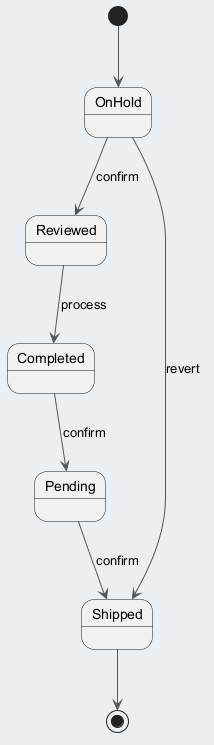

The diagram above was rendered by PlantUML. Its source (embedded in the PNG):
@startuml
skinparam backgroundColor #ECEFF1
skinparam classBackgroundColor #FFFFFF
skinparam classBorderColor #455A64
skinparam ArrowColor #555555
[*] --> OnHold
OnHold --> Reviewed : confirm
Reviewed --> Completed : process
Completed --> Pending : confirm
Pending --> Shipped : confirm
OnHold --> Shipped : revert
Shipped --> [*]
@enduml